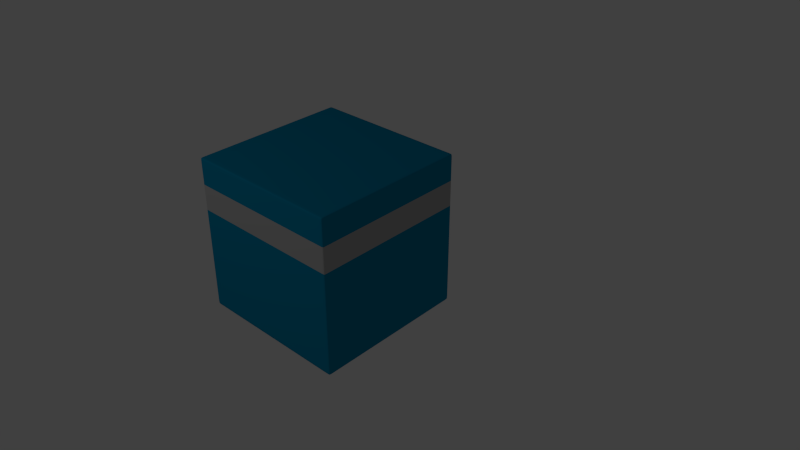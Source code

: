 # Source: q_bit2.blend  (saved by Blender 2.77.0; exported with 4.5.12 LTS)
import bpy
from mathutils import Matrix  # noqa: F401  (used for matrix-valued properties, if any)

bpy.ops.wm.read_factory_settings(use_empty=True)
scene = bpy.context.scene
scene.name = 'Scene'

# ---- collections
col_collection_1 = bpy.data.collections.new('Collection 1'); scene.collection.children.link(col_collection_1)
col_collection_2 = bpy.data.collections.new('Collection 2'); scene.collection.children.link(col_collection_2)
col_collection_3 = bpy.data.collections.new('Collection 3'); scene.collection.children.link(col_collection_3)
col_collection_3.hide_render = True
col_collection_3.hide_viewport = True
col_collection_10 = bpy.data.collections.new('Collection 10'); scene.collection.children.link(col_collection_10)
col_collection_10.hide_render = True
col_collection_10.hide_viewport = True

# ---- materials (node trees are filled in below, after node groups)
mat_azul = bpy.data.materials.new('azul')
mat_azul.alpha_threshold = 0.0
mat_azul.use_transparent_shadow = False
mat_azul.diffuse_color = (0.0, 0.2502, 0.4397, 1.0)
mat_azul.roughness = 0.5
mat_azul.line_color = (0.0, 0.0, 0.0, 1.0)
mat_gris = bpy.data.materials.new('gris')
mat_gris.alpha_threshold = 0.0
mat_gris.use_transparent_shadow = False
mat_gris.diffuse_color = (0.4575, 0.4575, 0.4575, 1.0)
mat_gris.roughness = 0.5
mat_gris.line_color = (0.0, 0.0, 0.0, 1.0)

# ---- material node trees

# ---- world
world_world = bpy.data.worlds.new('World'); scene.world = world_world
world_world.color = (0.05088, 0.05088, 0.05088)
world_world.use_sun_shadow = False
world_world.sun_shadow_jitter_overblur = 0.0
world_world.cycles.sampling_method = 'NONE'
world_world.cycles.sample_map_resolution = 256

# ---- cameras
cam_camera = bpy.data.cameras.new('Camera')
cam_camera.clip_end = 100.0
cam_camera.lens = 35.0
cam_camera.sensor_width = 32.0
cam_camera.sensor_height = 18.0
cam_camera.ortho_scale = 7.314
cam_camera.dof.focus_distance = 0.0
cam_camera.dof.aperture_fstop = 128.0

# ---- lights
light_lamp = bpy.data.lights.new('Lamp', 'POINT')
light_lamp.transmission_factor = 0.0
light_lamp.cutoff_distance = 30.0
light_lamp.energy = 100.0
light_lamp.shadow_buffer_clip_start = 1.001
light_lamp.shadow_soft_size = 1.0
light_lamp.shadow_maximum_resolution = 0.006
light_lamp.use_absolute_resolution = True
light_lamp.cycles.use_multiple_importance_sampling = False

# ---- meshes
me_cubo_004 = bpy.data.meshes.new('Cubo.004')
me_cubo_004.from_pydata([(-1.0, -1.0, -1.0), (-1.0, 1.0, -1.0), (1.0, 1.0, -1.0), (1.0, -1.0, -1.0), (-1.0, -1.0, 1.0), (-1.0, 1.0, 1.0), (1.0, 1.0, 1.0), (1.0, -1.0, 1.0), (-1.0, -0.6667, 1.0), (-1.0, -0.3333, 1.0), (-1.0, 3.725e-08, 1.0), (-1.0, 0.3333, 1.0), (-1.0, 0.6667, 1.0), (-1.0, 1.0, 0.6667), (-1.0, 1.0, 0.3333), (-1.0, 1.0, -3.725e-08), (-1.0, 1.0, -0.3333), (-1.0, 1.0, -0.6667), (-1.0, 0.6667, -1.0), (-1.0, 0.3333, -1.0), (-1.0, -3.725e-08, -1.0), (-1.0, -0.3333, -1.0), (-1.0, -0.6667, -1.0), (-1.0, -1.0, -0.6667), (-1.0, -1.0, -0.3333), (-1.0, -1.0, 3.725e-08), (-1.0, -1.0, 0.3333), (-1.0, -1.0, 0.6667), (-0.6667, 1.0, 1.0), (-0.3333, 1.0, 1.0), (3.725e-08, 1.0, 1.0), (0.3333, 1.0, 1.0), (0.6667, 1.0, 1.0), (1.0, 1.0, 0.6667), (1.0, 1.0, 0.3333), (1.0, 1.0, -3.725e-08), (1.0, 1.0, -0.3333), (1.0, 1.0, -0.6667), (0.6667, 1.0, -1.0), (0.3333, 1.0, -1.0), (-3.725e-08, 1.0, -1.0), (-0.3333, 1.0, -1.0), (-0.6667, 1.0, -1.0), (1.0, 0.6667, 1.0), (1.0, 0.3333, 1.0), (1.0, -3.725e-08, 1.0), (1.0, -0.3333, 1.0), (1.0, -0.6667, 1.0), (1.0, -1.0, 0.6667), (1.0, -1.0, 0.3333), (1.0, -1.0, -3.725e-08), (1.0, -1.0, -0.3333), (1.0, -1.0, -0.6667), (1.0, -0.6667, -1.0), (1.0, -0.3333, -1.0), (1.0, 3.725e-08, -1.0), (1.0, 0.3333, -1.0), (1.0, 0.6667, -1.0), (0.6667, -1.0, 1.0), (0.3333, -1.0, 1.0), (-3.725e-08, -1.0, 1.0), (-0.3333, -1.0, 1.0), (-0.6667, -1.0, 1.0), (-0.6667, -1.0, -1.0), (-0.3333, -1.0, -1.0), (3.725e-08, -1.0, -1.0), (0.3333, -1.0, -1.0), (0.6667, -1.0, -1.0), (-1.0, -0.6667, 0.6667), (-1.0, -0.6667, 0.3333), (-1.0, -0.6667, -3.725e-08), (-1.0, -0.6667, -0.3333), (-1.0, -0.6667, -0.6667), (-1.0, -0.3333, 0.6667), (-1.0, -0.3333, 0.3333), (-1.0, -0.3333, -3.725e-08), (-1.0, -0.3333, -0.3333), (-1.0, -0.3333, -0.6667), (-1.0, 2.484e-08, 0.6667), (-1.0, 1.242e-08, 0.3333), (-1.0, -2.22e-16, -3.725e-08), (-1.0, -1.242e-08, -0.3333), (-1.0, -2.484e-08, -0.6667), (-1.0, 0.3333, 0.6667), (-1.0, 0.3333, 0.3333), (-1.0, 0.3333, -3.725e-08), (-1.0, 0.3333, -0.3333), (-1.0, 0.3333, -0.6667), (-1.0, 0.6667, 0.6667), (-1.0, 0.6667, 0.3333), (-1.0, 0.6667, -3.725e-08), (-1.0, 0.6667, -0.3333), (-1.0, 0.6667, -0.6667), (-0.6667, 1.0, 0.6667), (-0.6667, 1.0, 0.3333), (-0.6667, 1.0, -3.725e-08), (-0.6667, 1.0, -0.3333), (-0.6667, 1.0, -0.6667), (-0.3333, 1.0, 0.6667), (-0.3333, 1.0, 0.3333), (-0.3333, 1.0, -3.725e-08), (-0.3333, 1.0, -0.3333), (-0.3333, 1.0, -0.6667), (2.484e-08, 1.0, 0.6667), (1.242e-08, 1.0, 0.3333), (-2.22e-16, 1.0, -3.725e-08), (-1.242e-08, 1.0, -0.3333), (-2.484e-08, 1.0, -0.6667), (0.3333, 1.0, 0.6667), (0.3333, 1.0, 0.3333), (0.3333, 1.0, -3.725e-08), (0.3333, 1.0, -0.3333), (0.3333, 1.0, -0.6667), (0.6667, 1.0, 0.6667), (0.6667, 1.0, 0.3333), (0.6667, 1.0, -3.725e-08), (0.6667, 1.0, -0.3333), (0.6667, 1.0, -0.6667), (1.0, 0.6667, 0.6667), (1.0, 0.6667, 0.3333), (1.0, 0.6667, -3.725e-08), (1.0, 0.6667, -0.3333), (1.0, 0.6667, -0.6667), (1.0, 0.3333, 0.6667), (1.0, 0.3333, 0.3333), (1.0, 0.3333, -3.725e-08), (1.0, 0.3333, -0.3333), (1.0, 0.3333, -0.6667), (1.0, -2.484e-08, 0.6667), (1.0, -1.242e-08, 0.3333), (1.0, 2.22e-16, -3.725e-08), (1.0, 1.242e-08, -0.3333), (1.0, 2.484e-08, -0.6667), (1.0, -0.3333, 0.6667), (1.0, -0.3333, 0.3333), (1.0, -0.3333, -3.725e-08), (1.0, -0.3333, -0.3333), (1.0, -0.3333, -0.6667), (1.0, -0.6667, 0.6667), (1.0, -0.6667, 0.3333), (1.0, -0.6667, -3.725e-08), (1.0, -0.6667, -0.3333), (1.0, -0.6667, -0.6667), (0.6667, -1.0, 0.6667), (0.6667, -1.0, 0.3333), (0.6667, -1.0, -3.725e-08), (0.6667, -1.0, -0.3333), (0.6667, -1.0, -0.6667), (0.3333, -1.0, 0.6667), (0.3333, -1.0, 0.3333), (0.3333, -1.0, -3.725e-08), (0.3333, -1.0, -0.3333), (0.3333, -1.0, -0.6667), (-2.484e-08, -1.0, 0.6667), (-1.242e-08, -1.0, 0.3333), (2.22e-16, -1.0, -3.725e-08), (1.242e-08, -1.0, -0.3333), (2.484e-08, -1.0, -0.6667), (-0.3333, -1.0, 0.6667), (-0.3333, -1.0, 0.3333), (-0.3333, -1.0, -3.725e-08), (-0.3333, -1.0, -0.3333), (-0.3333, -1.0, -0.6667), (-0.6667, -1.0, 0.6667), (-0.6667, -1.0, 0.3333), (-0.6667, -1.0, -3.725e-08), (-0.6667, -1.0, -0.3333), (-0.6667, -1.0, -0.6667), (-0.6667, -0.6667, -1.0), (-0.3333, -0.6667, -1.0), (3.725e-08, -0.6667, -1.0), (0.3333, -0.6667, -1.0), (0.6667, -0.6667, -1.0), (-0.6667, -0.3333, -1.0), (-0.3333, -0.3333, -1.0), (3.725e-08, -0.3333, -1.0), (0.3333, -0.3333, -1.0), (0.6667, -0.3333, -1.0), (-0.6667, -2.484e-08, -1.0), (-0.3333, -1.242e-08, -1.0), (3.725e-08, 2.22e-16, -1.0), (0.3333, 1.242e-08, -1.0), (0.6667, 2.484e-08, -1.0), (-0.6667, 0.3333, -1.0), (-0.3333, 0.3333, -1.0), (3.725e-08, 0.3333, -1.0), (0.3333, 0.3333, -1.0), (0.6667, 0.3333, -1.0), (-0.6667, 0.6667, -1.0), (-0.3333, 0.6667, -1.0), (3.725e-08, 0.6667, -1.0), (0.3333, 0.6667, -1.0), (0.6667, 0.6667, -1.0), (0.6667, -0.6667, 1.0), (0.3333, -0.6667, 1.0), (-3.725e-08, -0.6667, 1.0), (-0.3333, -0.6667, 1.0), (-0.6667, -0.6667, 1.0), (0.6667, -0.3333, 1.0), (0.3333, -0.3333, 1.0), (-3.725e-08, -0.3333, 1.0), (-0.3333, -0.3333, 1.0), (-0.6667, -0.3333, 1.0), (0.6667, -2.484e-08, 1.0), (0.3333, -1.242e-08, 1.0), (-3.725e-08, 2.22e-16, 1.0), (-0.3333, 1.242e-08, 1.0), (-0.6667, 2.484e-08, 1.0), (0.6667, 0.3333, 1.0), (0.3333, 0.3333, 1.0), (-3.725e-08, 0.3333, 1.0), (-0.3333, 0.3333, 1.0), (-0.6667, 0.3333, 1.0), (0.6667, 0.6667, 1.0), (0.3333, 0.6667, 1.0), (-3.725e-08, 0.6667, 1.0), (-0.3333, 0.6667, 1.0), (-0.6667, 0.6667, 1.0), (0.9683, 1.0, 1.0), (0.9683, -1.0, -1.0), (0.9683, 1.0, -1.0), (0.9683, -1.0, 1.0), (0.9683, 1.0, 0.6667), (0.9683, 1.0, 0.3333), (0.9683, 1.0, -3.725e-08), (0.9683, 1.0, -0.3333), (0.9683, 1.0, -0.6667), (0.9683, -1.0, 0.6667), (0.9683, -1.0, 0.3333), (0.9683, -1.0, -3.725e-08), (0.9683, -1.0, -0.3333), (0.9683, -1.0, -0.6667), (0.9683, -0.6667, -1.0), (0.9683, -0.3333, -1.0), (0.9683, 3.607e-08, -1.0), (0.9683, 0.3333, -1.0), (0.9683, 0.6667, -1.0), (0.9683, -0.6667, 1.0), (0.9683, -0.3333, 1.0), (0.9683, -3.607e-08, 1.0), (0.9683, 0.3333, 1.0), (0.9683, 0.6667, 1.0), (-0.9643, -0.6667, 1.0), (-0.9643, 0.6667, -1.0), (-0.9643, 0.3333, -1.0), (-0.9643, -3.592e-08, -1.0), (-0.6667, -1.0, -0.9563), (-0.3333, -1.0, -0.9563), (3.563e-08, -1.0, -0.9563), (0.3333, -1.0, -0.9563), (0.9683, 1.0, 0.9643), (0.9683, -1.0, 0.9643), (-1.0, 0.9593, 0.9643), (-0.9643, 1.0, 0.9643), (-0.9643, -1.0, 0.9643), (1.0, 0.9593, 0.9643), (-1.0, -0.9675, 0.9643), (1.0, -0.9675, 0.9643), (1.0, -3.592e-08, 0.9643), (1.0, -0.3333, 0.9643), (1.0, -0.6667, 0.9643), (0.6667, -1.0, 0.9643), (-0.9643, 1.0, -0.3333), (-0.9643, 1.0, -3.725e-08), (-0.9643, 1.0, 0.3333), (-0.9643, 1.0, 0.6667), (-0.3333, -0.9675, -1.0), (-0.6667, -0.9675, -1.0), (1.0, -0.9675, -0.6667), (1.0, -0.9675, -0.3333), (-0.6667, -0.9675, 1.0), (-0.3333, -0.9675, 1.0), (-3.725e-08, -0.9675, 1.0), (0.3333, -0.9675, 1.0), (1.0, -0.9675, -1.0), (-1.0, -0.9675, 1.0), (1.0, -0.9675, 1.0), (-1.0, -0.9675, -1.0), (-0.9643, 0.6667, 1.0), (-0.9643, 0.3333, 1.0), (-0.9643, 3.592e-08, 1.0), (-0.9643, -0.3333, 1.0), (-2.817e-08, 0.9593, -1.0), (0.3333, 0.9593, -1.0), (0.6667, 0.9593, -1.0), (0.6667, 0.9593, 1.0), (-0.9643, -0.9675, 1.0), (-0.9643, -0.9675, -1.0), (0.9683, -0.9675, 1.0), (0.9683, -0.9675, -1.0), (0.9683, 0.9593, -1.0), (0.9683, 0.9593, 1.0), (-0.9643, 0.9593, 1.0), (-0.9643, 0.9593, -1.0), (-1.0, -1.0, -0.9563), (1.0, -1.0, -0.9563), (1.0, 1.0, -0.9563), (-1.0, 1.0, -0.9563), (-1.0, 0.9593, 1.0), (1.0, 0.9593, -1.0), (-1.0, 0.9593, -1.0), (1.0, 0.9593, 1.0), (1.0, -0.9675, -0.9563), (-1.0, -0.9675, -0.9563), (1.0, 0.9593, -0.9563), (-0.9643, 1.0, -0.9563), (-0.9643, -1.0, 2.927e-08), (-0.9643, -1.0, 0.3333), (-0.9643, -1.0, 0.6667), (-0.9643, 1.0, -0.6667), (1.0, 0.9593, -0.3333), (1.0, 0.9593, -0.6667), (-0.6667, 0.9593, -1.0), (-0.3333, 0.9593, -1.0), (-0.9643, -0.3333, -1.0), (-0.9643, -0.6667, -1.0), (-0.9643, -1.0, -0.6667), (-0.9643, -1.0, -0.3333), (-0.9643, -1.0, -1.0), (-0.9643, 1.0, 1.0), (-0.9643, -1.0, 1.0), (-0.9643, 1.0, -1.0), (-1.0, -1.0, 0.9643), (-1.0, 1.0, 0.9643), (1.0, 1.0, 0.9643), (1.0, -1.0, 0.9643), (-1.0, 0.9593, -0.6667), (1.0, 0.9593, 0.6667), (1.0, 0.9593, 0.3333), (1.0, 0.9593, -3.725e-08), (0.3333, -1.0, 0.9643), (-3.592e-08, -1.0, 0.9643), (-0.3333, -1.0, 0.9643), (-0.6667, -1.0, 0.9643), (0.3333, 0.9593, 1.0), (2.817e-08, 0.9593, 1.0), (-0.3333, 0.9593, 1.0), (-0.6667, 0.9593, 1.0), (1.0, 0.3333, -0.9563), (1.0, 0.6667, -0.9563), (0.6667, 1.0, -0.9563), (0.3333, 1.0, -0.9563), (1.0, 3.563e-08, -0.9563), (1.0, -0.3333, -0.9563), (1.0, -0.6667, -0.9563), (0.6667, -1.0, -0.9563), (-1.0, -0.9675, 0.6667), (-1.0, -0.9675, 0.3333), (-1.0, -0.9675, 2.998e-08), (-1.0, -0.9675, -0.3333), (3.725e-08, -0.9675, -1.0), (0.3333, -0.9675, -1.0), (0.6667, -0.9675, -1.0), (0.6667, -0.9675, 1.0), (-1.0, 0.9593, -0.3333), (-1.0, 0.9593, -3.725e-08), (-1.0, 0.9593, 0.3333), (-1.0, 0.9593, 0.6667), (-1.0, -0.6667, 0.9643), (-1.0, -0.3333, 0.9643), (-1.0, 3.592e-08, 0.9643), (-1.0, 0.3333, 0.9643), (-1.0, 0.3333, -0.9563), (-1.0, -3.563e-08, -0.9563), (-1.0, -0.3333, -0.9563), (-1.0, -0.6667, -0.9563), (1.0, -0.9675, -3.725e-08), (1.0, -0.9675, 0.3333), (1.0, -0.9675, 0.6667), (-1.0, -0.9675, -0.6667), (-0.9643, -1.0, -0.9563), (-1.0, 0.9593, -0.9563), (0.9683, -1.0, -0.9563), (0.9683, 1.0, -0.9563), (-1.0, 0.6667, 0.9643), (-0.6667, 1.0, 0.9643), (-0.3333, 1.0, 0.9643), (3.592e-08, 1.0, 0.9643), (1.0, 0.3333, 0.9643), (1.0, 0.6667, 0.9643), (0.6667, 1.0, 0.9643), (0.3333, 1.0, 0.9643), (-3.563e-08, 1.0, -0.9563), (-0.3333, 1.0, -0.9563), (-0.6667, 1.0, -0.9563), (-1.0, 0.6667, -0.9563)], [], [(371, 297, 1, 300), (373, 296, 2, 220), (302, 295, 3, 274), (370, 294, 0, 318), (290, 220, 2, 299), (292, 319, 5, 298), (303, 365, 22, 277), (365, 364, 21, 22), (364, 363, 20, 21), (363, 362, 19, 20), (362, 385, 18, 19), (261, 330, 148, 143), (346, 68, 69, 347), (347, 69, 70, 348), (348, 70, 71, 349), (349, 71, 72, 369), (332, 333, 163, 158), (68, 73, 74, 69), (69, 74, 75, 70), (70, 75, 76, 71), (71, 76, 77, 72), (73, 78, 79, 74), (74, 79, 80, 75), (75, 80, 81, 76), (76, 81, 82, 77), (78, 83, 84, 79), (79, 84, 85, 80), (80, 85, 86, 81), (81, 86, 87, 82), (83, 88, 89, 84), (84, 89, 90, 85), (85, 90, 91, 86), (86, 91, 92, 87), (251, 261, 143, 227), (357, 13, 14, 356), (356, 14, 15, 355), (355, 15, 16, 354), (354, 16, 17, 326), (305, 384, 42, 321), (384, 383, 41, 42), (383, 382, 40, 41), (382, 341, 39, 40), (341, 340, 38, 39), (376, 377, 103, 98), (265, 93, 94, 264), (264, 94, 95, 263), (263, 95, 96, 262), (262, 96, 97, 309), (258, 259, 133, 128), (93, 98, 99, 94), (94, 99, 100, 95), (95, 100, 101, 96), (96, 101, 102, 97), (254, 322, 27, 308), (98, 103, 104, 99), (99, 104, 105, 100), (100, 105, 106, 101), (101, 106, 107, 102), (333, 254, 308, 163), (103, 108, 109, 104), (104, 109, 110, 105), (105, 110, 111, 106), (106, 111, 112, 107), (108, 113, 114, 109), (109, 114, 115, 110), (110, 115, 116, 111), (111, 116, 117, 112), (323, 253, 265, 13), (222, 33, 34, 223), (223, 34, 35, 224), (224, 35, 36, 225), (225, 36, 37, 226), (304, 339, 57, 299), (339, 338, 56, 57), (338, 342, 55, 56), (342, 343, 54, 55), (343, 344, 53, 54), (325, 251, 227, 48), (327, 118, 119, 328), (328, 119, 120, 329), (329, 120, 121, 310), (310, 121, 122, 311), (118, 123, 124, 119), (119, 124, 125, 120), (120, 125, 126, 121), (121, 126, 127, 122), (123, 128, 129, 124), (124, 129, 130, 125), (125, 130, 131, 126), (126, 131, 132, 127), (324, 255, 327, 33), (128, 133, 134, 129), (129, 134, 135, 130), (130, 135, 136, 131), (131, 136, 137, 132), (133, 138, 139, 134), (134, 139, 140, 135), (135, 140, 141, 136), (136, 141, 142, 137), (368, 48, 49, 367), (367, 49, 50, 366), (366, 50, 51, 269), (269, 51, 52, 268), (372, 345, 67, 219), (345, 249, 66, 67), (249, 248, 65, 66), (248, 247, 64, 65), (247, 246, 63, 64), (360, 361, 83, 78), (227, 143, 144, 228), (228, 144, 145, 229), (229, 145, 146, 230), (230, 146, 147, 231), (255, 379, 118, 327), (143, 148, 149, 144), (144, 149, 150, 145), (145, 150, 151, 146), (146, 151, 152, 147), (148, 153, 154, 149), (149, 154, 155, 150), (150, 155, 156, 151), (151, 156, 157, 152), (359, 360, 78, 73), (153, 158, 159, 154), (154, 159, 160, 155), (155, 160, 161, 156), (156, 161, 162, 157), (158, 163, 164, 159), (159, 164, 165, 160), (160, 165, 166, 161), (161, 166, 167, 162), (308, 27, 26, 307), (307, 26, 25, 306), (306, 25, 24, 317), (317, 24, 23, 316), (289, 232, 53, 274), (232, 233, 54, 53), (233, 234, 55, 54), (234, 235, 56, 55), (235, 236, 57, 56), (287, 315, 168, 267), (267, 168, 169, 266), (266, 169, 170, 350), (350, 170, 171, 351), (351, 171, 172, 352), (315, 314, 173, 168), (168, 173, 174, 169), (169, 174, 175, 170), (170, 175, 176, 171), (171, 176, 177, 172), (314, 245, 178, 173), (173, 178, 179, 174), (174, 179, 180, 175), (175, 180, 181, 176), (176, 181, 182, 177), (245, 244, 183, 178), (178, 183, 184, 179), (179, 184, 185, 180), (180, 185, 186, 181), (181, 186, 187, 182), (244, 243, 188, 183), (183, 188, 189, 184), (184, 189, 190, 185), (185, 190, 191, 186), (186, 191, 192, 187), (293, 321, 42, 312), (312, 42, 41, 313), (313, 41, 40, 282), (282, 40, 39, 283), (283, 39, 38, 284), (286, 242, 8, 275), (242, 281, 9, 8), (281, 280, 10, 9), (280, 279, 11, 10), (279, 278, 12, 11), (288, 237, 193, 353), (353, 193, 194, 273), (273, 194, 195, 272), (272, 195, 196, 271), (271, 196, 197, 270), (237, 238, 198, 193), (193, 198, 199, 194), (194, 199, 200, 195), (195, 200, 201, 196), (196, 201, 202, 197), (238, 239, 203, 198), (198, 203, 204, 199), (199, 204, 205, 200), (200, 205, 206, 201), (201, 206, 207, 202), (239, 240, 208, 203), (203, 208, 209, 204), (204, 209, 210, 205), (205, 210, 211, 206), (206, 211, 212, 207), (240, 241, 213, 208), (208, 213, 214, 209), (209, 214, 215, 210), (210, 215, 216, 211), (211, 216, 217, 212), (291, 218, 32, 285), (285, 32, 31, 334), (334, 31, 30, 335), (335, 30, 29, 336), (336, 29, 28, 337), (340, 373, 220, 38), (284, 38, 220, 290), (259, 260, 138, 133), (113, 222, 223, 114), (114, 223, 224, 115), (115, 224, 225, 116), (116, 225, 226, 117), (295, 372, 219, 3), (48, 227, 228, 49), (49, 228, 229, 50), (50, 229, 230, 51), (51, 230, 231, 52), (352, 172, 232, 289), (172, 177, 233, 232), (177, 182, 234, 233), (182, 187, 235, 234), (187, 192, 236, 235), (276, 47, 237, 288), (47, 46, 238, 237), (46, 45, 239, 238), (45, 44, 240, 239), (44, 43, 241, 240), (301, 6, 218, 291), (13, 265, 264, 14), (62, 270, 286, 320), (4, 275, 256, 322), (63, 267, 266, 64), (0, 277, 287, 318), (189, 313, 282, 190), (88, 357, 356, 89), (163, 308, 307, 164), (31, 32, 380, 381), (35, 329, 310, 36), (212, 217, 278, 279), (337, 28, 319, 292), (29, 30, 377, 376), (20, 19, 244, 245), (215, 335, 336, 216), (14, 264, 263, 15), (16, 262, 309, 17), (277, 22, 315, 287), (21, 20, 245, 314), (270, 197, 242, 286), (202, 207, 280, 281), (320, 4, 322, 254), (216, 336, 337, 217), (15, 263, 262, 16), (297, 305, 321, 1), (22, 21, 314, 315), (165, 306, 317, 166), (197, 202, 281, 242), (19, 18, 243, 244), (294, 303, 277, 0), (278, 292, 298, 12), (243, 293, 312, 188), (36, 310, 311, 37), (298, 5, 323, 252), (257, 325, 48, 368), (246, 370, 318, 63), (166, 317, 316, 167), (256, 358, 68, 346), (27, 346, 347, 26), (207, 212, 279, 280), (300, 1, 321, 293), (221, 288, 353, 58), (164, 307, 306, 165), (90, 355, 354, 91), (65, 350, 351, 66), (34, 328, 329, 35), (219, 289, 274, 3), (43, 44, 378, 379), (30, 31, 381, 377), (192, 284, 290, 236), (66, 351, 352, 67), (92, 326, 371, 385), (89, 356, 355, 90), (191, 283, 284, 192), (91, 354, 326, 92), (213, 285, 334, 214), (385, 371, 300, 18), (241, 291, 285, 213), (26, 347, 348, 25), (188, 312, 313, 189), (190, 282, 283, 191), (331, 332, 158, 153), (217, 337, 292, 278), (43, 301, 291, 241), (33, 327, 328, 34), (18, 300, 293, 243), (296, 304, 299, 2), (214, 334, 335, 215), (236, 290, 299, 57), (6, 301, 255, 324), (28, 29, 376, 375), (64, 266, 350, 65), (58, 353, 273, 59), (59, 273, 272, 60), (67, 352, 289, 219), (132, 137, 343, 342), (344, 302, 274, 53), (60, 272, 271, 61), (112, 117, 340, 341), (7, 276, 288, 221), (141, 269, 268, 142), (61, 62, 333, 332), (361, 374, 88, 83), (275, 8, 358, 256), (61, 271, 270, 62), (24, 349, 369, 23), (25, 348, 349, 24), (218, 6, 324, 250), (162, 167, 246, 247), (221, 58, 261, 251), (138, 368, 367, 139), (377, 381, 108, 103), (140, 366, 269, 141), (59, 60, 331, 330), (320, 286, 275, 4), (318, 287, 267, 63), (316, 23, 294, 370), (12, 298, 252, 374), (139, 367, 366, 140), (9, 10, 360, 359), (8, 9, 359, 358), (60, 61, 332, 331), (58, 59, 330, 261), (142, 268, 302, 344), (319, 28, 375, 253), (44, 45, 258, 378), (72, 77, 364, 365), (17, 309, 305, 297), (87, 92, 385, 362), (47, 276, 257, 260), (46, 47, 260, 259), (5, 319, 253, 323), (167, 316, 370, 246), (117, 226, 373, 340), (7, 221, 251, 325), (11, 12, 374, 361), (276, 7, 325, 257), (45, 46, 259, 258), (32, 218, 250, 380), (62, 320, 254, 333), (10, 11, 361, 360), (301, 43, 379, 255), (107, 112, 341, 382), (137, 142, 344, 343), (157, 162, 247, 248), (226, 37, 296, 373), (77, 82, 363, 364), (326, 17, 297, 371), (231, 147, 345, 372), (37, 311, 304, 296), (127, 132, 342, 338), (311, 122, 339, 304), (82, 87, 362, 363), (52, 231, 372, 295), (147, 152, 249, 345), (369, 72, 365, 303), (97, 102, 383, 384), (309, 97, 384, 305), (152, 157, 248, 249), (268, 52, 295, 302), (122, 127, 338, 339), (102, 107, 382, 383), (23, 369, 303, 294), (252, 323, 13, 357), (375, 376, 98, 93), (322, 256, 346, 27), (378, 258, 128, 123), (381, 380, 113, 108), (380, 250, 222, 113), (379, 378, 123, 118), (358, 359, 73, 68), (250, 324, 33, 222), (330, 331, 153, 148), (374, 252, 357, 88), (260, 257, 368, 138), (253, 375, 93, 265)])
me_cubo_004.polygons.foreach_set('use_smooth', [True] * 384)
me_cubo_004.polygons.foreach_set('material_index', [0, 0, 0, 0, 0, 0, 0, 0, 0, 0, 0, 0, 1, 0, 0, 0, 0, 1, 0, 0, 0, 1, 0, 0, 0, 1, 0, 0, 0, 1, 0, 0, 0, 0, 1, 0, 0, 0, 0, 0, 0, 0, 0, 0, 1, 0, 0, 0, 0, 1, 0, 0, 0, 0, 1, 0, 0, 0, 0, 1, 0, 0, 0, 1, 0, 0, 0, 0, 1, 0, 0, 0, 0, 0, 0, 0, 0, 0, 1, 0, 0, 0, 1, 0, 0, 0, 1, 0, 0, 0, 0, 1, 0, 0, 0, 1, 0, 0, 0, 1, 0, 0, 0, 0, 0, 0, 0, 0, 0, 1, 0, 0, 0, 0, 1, 0, 0, 0, 1, 0, 0, 0, 0, 1, 0, 0, 0, 1, 0, 0, 0, 1, 0, 0, 0, 0, 0, 0, 0, 0, 0, 0, 0, 0, 0, 0, 0, 0, 0, 0, 0, 0, 0, 0, 0, 0, 0, 0, 0, 0, 0, 0, 0, 0, 0, 0, 0, 0, 0, 0, 0, 0, 0, 0, 0, 0, 0, 0, 0, 0, 0, 0, 0, 0, 0, 0, 0, 0, 0, 0, 0, 0, 0, 0, 0, 0, 0, 0, 0, 0, 0, 0, 0, 0, 0, 0, 0, 0, 1, 0, 0, 0, 0, 1, 0, 0, 0, 0, 0, 0, 0, 0, 0, 0, 0, 0, 0, 0, 1, 0, 0, 0, 0, 0, 1, 1, 0, 0, 0, 0, 0, 0, 0, 0, 0, 0, 0, 0, 0, 0, 0, 0, 0, 0, 0, 0, 0, 0, 0, 0, 0, 0, 0, 0, 0, 0, 1, 0, 0, 0, 0, 0, 0, 0, 0, 0, 0, 0, 0, 0, 0, 0, 0, 0, 0, 0, 0, 0, 0, 0, 0, 0, 1, 0, 0, 0, 0, 0, 0, 0, 0, 0, 0, 0, 0, 0, 0, 0, 0, 0, 0, 0, 0, 0, 0, 0, 0, 0, 1, 0, 0, 0, 0, 0, 0, 0, 0, 0, 0, 0, 0, 0, 0, 0, 0, 0, 0, 0, 0, 0, 0, 0, 0, 0, 0, 0, 0, 0, 0, 0, 0, 0, 0, 0, 0, 0, 0, 0, 0, 0, 0, 0, 0, 0, 0, 0, 0, 0, 0, 0, 0, 0, 0, 0, 0, 0, 0, 0, 0, 0, 0, 0, 0, 0])
me_cubo_004.materials.append(mat_azul)
me_cubo_004.materials.append(mat_gris)
me_cubo_004.use_remesh_preserve_volume = False
me_cubo_004.use_remesh_preserve_attributes = False
me_cubo_004.use_mirror_vertex_groups = False
me_cubo_004.update()
me_plano = bpy.data.meshes.new('Plano')
me_plano.from_pydata([(1.0, -5.389, 0.0), (-1.0, -5.389, 0.0), (1.0, 4.164, 0.0), (-1.0, 4.164, 0.0), (1.0, 12.64, 7.49), (-1.0, 12.64, 7.49), (1.0, 3.112, 0.0), (-1.0, 3.112, 0.0), (1.0, -5.188, 0.0), (-1.0, -5.188, 0.0), (-1.0, 12.52, 7.378), (1.0, 12.52, 7.378)], [], [(7, 6, 2, 3), (10, 11, 4, 5), (9, 8, 6, 7), (1, 0, 8, 9), (3, 2, 11, 10)])
me_plano.polygons.foreach_set('use_smooth', [True] * 5)
me_plano.use_remesh_preserve_volume = False
me_plano.use_remesh_preserve_attributes = False
me_plano.use_mirror_vertex_groups = False
me_plano.update()
me_cubo_001 = bpy.data.meshes.new('Cubo.001')
me_cubo_001.from_pydata([(-0.3515, 0.8932, -0.3515), (-0.3515, 0.1956, -0.3515), (0.3515, 0.1956, -0.3515), (0.3515, 0.8932, -0.3515), (-0.3515, 0.8932, 0.3515), (-0.3515, 0.1957, 0.3515), (0.3515, 0.1957, 0.3515), (0.3515, 0.8932, 0.3515)], [], [(4, 5, 1, 0), (5, 6, 2, 1), (6, 7, 3, 2), (7, 4, 0, 3), (0, 1, 2, 3), (7, 6, 5, 4)])
me_cubo_001.use_remesh_preserve_volume = False
me_cubo_001.use_remesh_preserve_attributes = False
me_cubo_001.use_mirror_vertex_groups = False
me_cubo_001.update()
me_cubo = bpy.data.meshes.new('Cubo')
me_cubo.from_pydata([(-1.554, 2.313, -1.554), (-1.554, 2.401, -1.554), (1.554, 2.401, -1.554), (1.554, 2.313, -1.554), (-1.554, 2.313, 1.554), (-1.554, 2.401, 1.554), (1.554, 2.401, 1.554), (1.554, 2.313, 1.554)], [], [(4, 5, 1, 0), (5, 6, 2, 1), (6, 7, 3, 2), (7, 4, 0, 3), (0, 1, 2, 3), (7, 6, 5, 4)])
me_cubo.use_remesh_preserve_volume = False
me_cubo.use_remesh_preserve_attributes = False
me_cubo.use_mirror_vertex_groups = False
me_cubo.update()
arm_armature = bpy.data.armatures.new('Armature')  # bones are not reproduced

# ---- objects
ob_esqueleto = bpy.data.objects.new('Esqueleto', arm_armature)
ob_lamp = bpy.data.objects.new('Lamp', light_lamp)
ob_camera = bpy.data.objects.new('Camera', cam_camera)
ob_cubo = bpy.data.objects.new('Cubo', me_cubo_004)
ob_plano = bpy.data.objects.new('Plano', me_plano)
ob_forma_tirador = bpy.data.objects.new('forma_tirador', me_cubo_001)
ob_forma_jefe = bpy.data.objects.new('forma_jefe', me_cubo)

# ---- transforms, parenting, visibility, modifiers, constraints
ob_esqueleto.location = (0.0, 0.0, 0.0)
ob_esqueleto.lineart.crease_threshold = 0.0
ob_lamp.location = (-1.694, -6.333, 5.904)
ob_lamp.rotation_euler = (0.6503, 0.05522, 1.866)
ob_lamp.lock_rotations_4d = False
ob_lamp.empty_display_type = 'ARROWS'
ob_lamp.color = (0.0, 0.0, 0.0, 0.0)
ob_lamp.lineart.crease_threshold = 0.0
ob_camera.location = (6.65, -5.911, 6.323)
ob_camera.rotation_euler = (1.039, -4.24e-07, 0.7518)
ob_camera.lock_rotations_4d = False
ob_camera.empty_display_type = 'ARROWS'
ob_camera.color = (0.0, 0.0, 0.0, 0.0)
ob_camera.display_type = 'WIRE'
ob_camera.lineart.crease_threshold = 0.0
ob_cubo.location = (0.0, 0.0, 1.016)
ob_cubo.lineart.crease_threshold = 0.0
_vg = ob_cubo.vertex_groups.new(name='deformable')
_vg.add([0, 1, 2, 3, 4, 5, 6, 7, 8, 9, 10, 11, 12, 13, 14, 15, 16, 17, 18, 19, 20, 21, 22, 23, 24, 25, 26, 27, 28, 29, 30, 31, 32, 33, 34, 35, 36, 37, 38, 39, 40, 41, 42, 43, 44, 45, 46, 47, 48, 49, 50, 51, 52, 53, 54, 55, 56, 57, 58, 59, 60, 61, 62, 63, 64, 65, 66, 67, 68, 69, 70, 71, 72, 73, 74, 75, 76, 77, 78, 79, 80, 81, 82, 83, 84, 85, 86, 87, 88, 89, 90, 91, 92, 93, 94, 95, 96, 97, 98, 99, 100, 101, 102, 103, 104, 105, 106, 107, 108, 109, 110, 111, 112, 113, 114, 115, 116, 117, 118, 119, 120, 121, 122, 123, 124, 125, 126, 127, 128, 129, 130, 131, 132, 133, 134, 135, 136, 137, 138, 139, 140, 141, 142, 143, 144, 145, 146, 147, 148, 149, 150, 151, 152, 153, 154, 155, 156, 157, 158, 159, 160, 161, 162, 163, 164, 165, 166, 167, 168, 169, 170, 171, 172, 173, 174, 175, 176, 177, 178, 179, 180, 181, 182, 183, 184, 185, 186, 187, 188, 189, 190, 191, 192, 193, 194, 195, 196, 197, 198, 199, 200, 201, 202, 203, 204, 205, 206, 207, 208, 209, 210, 211, 212, 213, 214, 215, 216, 217, 218, 219, 220, 221, 222, 223, 224, 225, 226, 227, 228, 229, 230, 231, 232, 233, 234, 235, 236, 237, 238, 239, 240, 241, 242, 243, 244, 245, 246, 247, 248, 249, 250, 251, 252, 253, 254, 255, 256, 257, 258, 259, 260, 261, 262, 263, 264, 265, 266, 267, 268, 269, 270, 271, 272, 273, 274, 275, 276, 277, 278, 279, 280, 281, 282, 283, 284, 285, 286, 287, 288, 289, 290, 291, 292, 293, 294, 295, 296, 297, 298, 299, 300, 301, 302, 303, 304, 305, 306, 307, 308, 309, 310, 311, 312, 313, 314, 315, 316, 317, 318, 319, 320, 321, 322, 323, 324, 325, 326, 327, 328, 329, 330, 331, 332, 333, 334, 335, 336, 337, 338, 339, 340, 341, 342, 343, 344, 345, 346, 347, 348, 349, 350, 351, 352, 353, 354, 355, 356, 357, 358, 359, 360, 361, 362, 363, 364, 365, 366, 367, 368, 369, 370, 371, 372, 373, 374, 375, 376, 377, 378, 379, 380, 381, 382, 383, 384, 385], 1.0, 'REPLACE')
_m = ob_cubo.modifiers.new('Esqueleto', 'ARMATURE')
_m.object = ob_esqueleto
_m = ob_cubo.modifiers.new('Subsurf', 'SUBSURF')
_m.uv_smooth = 'PRESERVE_CORNERS'
_m.quality = 2
_m.levels = 2
_m.show_only_control_edges = False
ob_plano.location = (0.0, 0.0, 0.0)
ob_plano.rotation_euler = (0.0, -0.0, 0.8269)
ob_plano.scale = (11.67, 2.885, 2.885)
ob_plano.lineart.crease_threshold = 0.0
_m = ob_plano.modifiers.new('Subsurf', 'SUBSURF')
_m.uv_smooth = 'PRESERVE_CORNERS'
_m.quality = 2
_m.levels = 2
_m.show_only_control_edges = False
ob_forma_tirador.location = (5.755, -2.671e-07, 0.01725)
ob_forma_tirador.rotation_euler = (1.571, -0.0, 0.0)
ob_forma_tirador.lineart.crease_threshold = 0.0
ob_forma_jefe.location = (3.489, -2.671e-07, 0.01725)
ob_forma_jefe.rotation_euler = (1.571, -0.0, 0.0)
ob_forma_jefe.lineart.crease_threshold = 0.0

# ---- collection membership
col_collection_1.objects.link(ob_esqueleto)
col_collection_1.objects.link(ob_lamp)
col_collection_1.objects.link(ob_camera)
col_collection_2.objects.link(ob_cubo)
col_collection_3.objects.link(ob_plano)
col_collection_10.objects.link(ob_forma_tirador)
col_collection_10.objects.link(ob_forma_jefe)

# ---- scene / render settings (as saved in the file)
scene.camera = ob_camera
scene.frame_start = 3; scene.frame_end = 250; scene.frame_set(252)
scene.render.engine = 'BLENDER_EEVEE_NEXT'
scene.render.image_settings.color_mode = 'RGB'
scene.render.image_settings.compression = 90
scene.render.resolution_x = 1280
scene.render.resolution_y = 720
scene.render.dither_intensity = 0.0
scene.cycles.use_denoising = False
scene.cycles.samples = 10
scene.cycles.sampling_pattern = 'TABULATED_SOBOL'
scene.cycles.light_sampling_threshold = 0.0
scene.cycles.use_adaptive_sampling = False
scene.cycles.use_light_tree = False
scene.cycles.blur_glossy = 0.0
scene.cycles.volume_bounces = 1
scene.cycles.pixel_filter_type = 'GAUSSIAN'
scene.cycles.sample_clamp_indirect = 0.0
scene.view_settings.view_transform = 'Standard'
bpy.context.view_layer.update()
